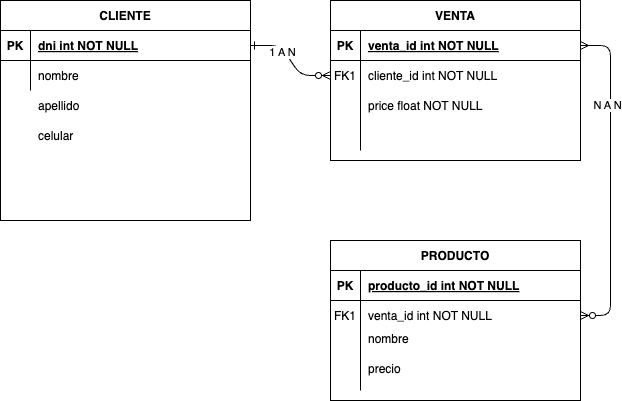

The diagram above was exported from draw.io. Its source (the exported page's mxGraphModel, read from the mxfile embedded in the PNG):
<mxGraphModel dx="909" dy="467" grid="1" gridSize="10" guides="1" tooltips="1" connect="1" arrows="1" fold="1" page="1" pageScale="1" pageWidth="850" pageHeight="1100" math="0" shadow="0" extFonts="Permanent Marker^https://fonts.googleapis.com/css?family=Permanent+Marker">
  <root>
    <mxCell id="0" />
    <mxCell id="1" parent="0" />
    <mxCell id="C-vyLk0tnHw3VtMMgP7b-1" value="" style="edgeStyle=entityRelationEdgeStyle;endArrow=ERzeroToMany;startArrow=ERone;endFill=1;startFill=0;" parent="1" source="C-vyLk0tnHw3VtMMgP7b-24" target="C-vyLk0tnHw3VtMMgP7b-6" edge="1">
      <mxGeometry width="100" height="100" relative="1" as="geometry">
        <mxPoint x="340" y="720" as="sourcePoint" />
        <mxPoint x="440" y="620" as="targetPoint" />
      </mxGeometry>
    </mxCell>
    <mxCell id="PNVk-JYp8gcyMVdpGjD8-18" value="1 A N" style="edgeLabel;html=1;align=center;verticalAlign=middle;resizable=0;points=[];" vertex="1" connectable="0" parent="C-vyLk0tnHw3VtMMgP7b-1">
      <mxGeometry x="-0.2472" y="-2" relative="1" as="geometry">
        <mxPoint as="offset" />
      </mxGeometry>
    </mxCell>
    <mxCell id="C-vyLk0tnHw3VtMMgP7b-12" value="" style="edgeStyle=entityRelationEdgeStyle;endArrow=ERzeroToMany;startArrow=ERmany;endFill=1;startFill=0;" parent="1" source="C-vyLk0tnHw3VtMMgP7b-3" target="C-vyLk0tnHw3VtMMgP7b-17" edge="1">
      <mxGeometry width="100" height="100" relative="1" as="geometry">
        <mxPoint x="400" y="180" as="sourcePoint" />
        <mxPoint x="460" y="205" as="targetPoint" />
        <Array as="points">
          <mxPoint x="720" y="165" />
        </Array>
      </mxGeometry>
    </mxCell>
    <mxCell id="PNVk-JYp8gcyMVdpGjD8-17" value="N A N" style="edgeLabel;html=1;align=center;verticalAlign=middle;resizable=0;points=[];" vertex="1" connectable="0" parent="C-vyLk0tnHw3VtMMgP7b-12">
      <mxGeometry x="-0.458" y="-3" relative="1" as="geometry">
        <mxPoint as="offset" />
      </mxGeometry>
    </mxCell>
    <mxCell id="C-vyLk0tnHw3VtMMgP7b-2" value="VENTA" style="shape=table;startSize=30;container=1;collapsible=1;childLayout=tableLayout;fixedRows=1;rowLines=0;fontStyle=1;align=center;resizeLast=1;" parent="1" vertex="1">
      <mxGeometry x="450" y="120" width="250" height="160" as="geometry" />
    </mxCell>
    <mxCell id="C-vyLk0tnHw3VtMMgP7b-3" value="" style="shape=partialRectangle;collapsible=0;dropTarget=0;pointerEvents=0;fillColor=none;points=[[0,0.5],[1,0.5]];portConstraint=eastwest;top=0;left=0;right=0;bottom=1;" parent="C-vyLk0tnHw3VtMMgP7b-2" vertex="1">
      <mxGeometry y="30" width="250" height="30" as="geometry" />
    </mxCell>
    <mxCell id="C-vyLk0tnHw3VtMMgP7b-4" value="PK" style="shape=partialRectangle;overflow=hidden;connectable=0;fillColor=none;top=0;left=0;bottom=0;right=0;fontStyle=1;" parent="C-vyLk0tnHw3VtMMgP7b-3" vertex="1">
      <mxGeometry width="30" height="30" as="geometry">
        <mxRectangle width="30" height="30" as="alternateBounds" />
      </mxGeometry>
    </mxCell>
    <mxCell id="C-vyLk0tnHw3VtMMgP7b-5" value="venta_id int NOT NULL " style="shape=partialRectangle;overflow=hidden;connectable=0;fillColor=none;top=0;left=0;bottom=0;right=0;align=left;spacingLeft=6;fontStyle=5;" parent="C-vyLk0tnHw3VtMMgP7b-3" vertex="1">
      <mxGeometry x="30" width="220" height="30" as="geometry">
        <mxRectangle width="220" height="30" as="alternateBounds" />
      </mxGeometry>
    </mxCell>
    <mxCell id="C-vyLk0tnHw3VtMMgP7b-6" value="" style="shape=partialRectangle;collapsible=0;dropTarget=0;pointerEvents=0;fillColor=none;points=[[0,0.5],[1,0.5]];portConstraint=eastwest;top=0;left=0;right=0;bottom=0;" parent="C-vyLk0tnHw3VtMMgP7b-2" vertex="1">
      <mxGeometry y="60" width="250" height="30" as="geometry" />
    </mxCell>
    <mxCell id="C-vyLk0tnHw3VtMMgP7b-7" value="FK1" style="shape=partialRectangle;overflow=hidden;connectable=0;fillColor=none;top=0;left=0;bottom=0;right=0;" parent="C-vyLk0tnHw3VtMMgP7b-6" vertex="1">
      <mxGeometry width="30" height="30" as="geometry">
        <mxRectangle width="30" height="30" as="alternateBounds" />
      </mxGeometry>
    </mxCell>
    <mxCell id="C-vyLk0tnHw3VtMMgP7b-8" value="cliente_id int NOT NULL" style="shape=partialRectangle;overflow=hidden;connectable=0;fillColor=none;top=0;left=0;bottom=0;right=0;align=left;spacingLeft=6;" parent="C-vyLk0tnHw3VtMMgP7b-6" vertex="1">
      <mxGeometry x="30" width="220" height="30" as="geometry">
        <mxRectangle width="220" height="30" as="alternateBounds" />
      </mxGeometry>
    </mxCell>
    <mxCell id="C-vyLk0tnHw3VtMMgP7b-9" value="" style="shape=partialRectangle;collapsible=0;dropTarget=0;pointerEvents=0;fillColor=none;points=[[0,0.5],[1,0.5]];portConstraint=eastwest;top=0;left=0;right=0;bottom=0;" parent="C-vyLk0tnHw3VtMMgP7b-2" vertex="1">
      <mxGeometry y="90" width="250" height="30" as="geometry" />
    </mxCell>
    <mxCell id="C-vyLk0tnHw3VtMMgP7b-10" value="" style="shape=partialRectangle;overflow=hidden;connectable=0;fillColor=none;top=0;left=0;bottom=0;right=0;" parent="C-vyLk0tnHw3VtMMgP7b-9" vertex="1">
      <mxGeometry width="30" height="30" as="geometry">
        <mxRectangle width="30" height="30" as="alternateBounds" />
      </mxGeometry>
    </mxCell>
    <mxCell id="C-vyLk0tnHw3VtMMgP7b-11" value="price float NOT NULL" style="shape=partialRectangle;overflow=hidden;connectable=0;fillColor=none;top=0;left=0;bottom=0;right=0;align=left;spacingLeft=6;" parent="C-vyLk0tnHw3VtMMgP7b-9" vertex="1">
      <mxGeometry x="30" width="220" height="30" as="geometry">
        <mxRectangle width="220" height="30" as="alternateBounds" />
      </mxGeometry>
    </mxCell>
    <mxCell id="PNVk-JYp8gcyMVdpGjD8-14" value="" style="shape=partialRectangle;collapsible=0;dropTarget=0;pointerEvents=0;fillColor=none;points=[[0,0.5],[1,0.5]];portConstraint=eastwest;top=0;left=0;right=0;bottom=0;" vertex="1" parent="C-vyLk0tnHw3VtMMgP7b-2">
      <mxGeometry y="120" width="250" height="30" as="geometry" />
    </mxCell>
    <mxCell id="PNVk-JYp8gcyMVdpGjD8-15" value="" style="shape=partialRectangle;overflow=hidden;connectable=0;fillColor=none;top=0;left=0;bottom=0;right=0;" vertex="1" parent="PNVk-JYp8gcyMVdpGjD8-14">
      <mxGeometry width="30" height="30" as="geometry">
        <mxRectangle width="30" height="30" as="alternateBounds" />
      </mxGeometry>
    </mxCell>
    <mxCell id="PNVk-JYp8gcyMVdpGjD8-16" value="" style="shape=partialRectangle;overflow=hidden;connectable=0;fillColor=none;top=0;left=0;bottom=0;right=0;align=left;spacingLeft=6;" vertex="1" parent="PNVk-JYp8gcyMVdpGjD8-14">
      <mxGeometry x="30" width="220" height="30" as="geometry">
        <mxRectangle width="220" height="30" as="alternateBounds" />
      </mxGeometry>
    </mxCell>
    <mxCell id="C-vyLk0tnHw3VtMMgP7b-13" value="PRODUCTO" style="shape=table;startSize=30;container=1;collapsible=1;childLayout=tableLayout;fixedRows=1;rowLines=0;fontStyle=1;align=center;resizeLast=1;" parent="1" vertex="1">
      <mxGeometry x="450" y="360" width="250" height="160" as="geometry" />
    </mxCell>
    <mxCell id="C-vyLk0tnHw3VtMMgP7b-14" value="" style="shape=partialRectangle;collapsible=0;dropTarget=0;pointerEvents=0;fillColor=none;points=[[0,0.5],[1,0.5]];portConstraint=eastwest;top=0;left=0;right=0;bottom=1;" parent="C-vyLk0tnHw3VtMMgP7b-13" vertex="1">
      <mxGeometry y="30" width="250" height="30" as="geometry" />
    </mxCell>
    <mxCell id="C-vyLk0tnHw3VtMMgP7b-15" value="PK" style="shape=partialRectangle;overflow=hidden;connectable=0;fillColor=none;top=0;left=0;bottom=0;right=0;fontStyle=1;" parent="C-vyLk0tnHw3VtMMgP7b-14" vertex="1">
      <mxGeometry width="30" height="30" as="geometry">
        <mxRectangle width="30" height="30" as="alternateBounds" />
      </mxGeometry>
    </mxCell>
    <mxCell id="C-vyLk0tnHw3VtMMgP7b-16" value="producto_id int NOT NULL " style="shape=partialRectangle;overflow=hidden;connectable=0;fillColor=none;top=0;left=0;bottom=0;right=0;align=left;spacingLeft=6;fontStyle=5;" parent="C-vyLk0tnHw3VtMMgP7b-14" vertex="1">
      <mxGeometry x="30" width="220" height="30" as="geometry">
        <mxRectangle width="220" height="30" as="alternateBounds" />
      </mxGeometry>
    </mxCell>
    <mxCell id="C-vyLk0tnHw3VtMMgP7b-17" value="" style="shape=partialRectangle;collapsible=0;dropTarget=0;pointerEvents=0;fillColor=none;points=[[0,0.5],[1,0.5]];portConstraint=eastwest;top=0;left=0;right=0;bottom=0;" parent="C-vyLk0tnHw3VtMMgP7b-13" vertex="1">
      <mxGeometry y="60" width="250" height="30" as="geometry" />
    </mxCell>
    <mxCell id="C-vyLk0tnHw3VtMMgP7b-18" value="FK1" style="shape=partialRectangle;overflow=hidden;connectable=0;fillColor=none;top=0;left=0;bottom=0;right=0;" parent="C-vyLk0tnHw3VtMMgP7b-17" vertex="1">
      <mxGeometry width="30" height="30" as="geometry">
        <mxRectangle width="30" height="30" as="alternateBounds" />
      </mxGeometry>
    </mxCell>
    <mxCell id="C-vyLk0tnHw3VtMMgP7b-19" value="venta_id int NOT NULL" style="shape=partialRectangle;overflow=hidden;connectable=0;fillColor=none;top=0;left=0;bottom=0;right=0;align=left;spacingLeft=6;" parent="C-vyLk0tnHw3VtMMgP7b-17" vertex="1">
      <mxGeometry x="30" width="220" height="30" as="geometry">
        <mxRectangle width="220" height="30" as="alternateBounds" />
      </mxGeometry>
    </mxCell>
    <mxCell id="C-vyLk0tnHw3VtMMgP7b-20" value="" style="shape=partialRectangle;collapsible=0;dropTarget=0;pointerEvents=0;fillColor=none;points=[[0,0.5],[1,0.5]];portConstraint=eastwest;top=0;left=0;right=0;bottom=0;" parent="C-vyLk0tnHw3VtMMgP7b-13" vertex="1">
      <mxGeometry y="90" width="250" height="30" as="geometry" />
    </mxCell>
    <mxCell id="C-vyLk0tnHw3VtMMgP7b-21" value="" style="shape=partialRectangle;overflow=hidden;connectable=0;fillColor=none;top=0;left=0;bottom=0;right=0;" parent="C-vyLk0tnHw3VtMMgP7b-20" vertex="1">
      <mxGeometry width="30" height="30" as="geometry">
        <mxRectangle width="30" height="30" as="alternateBounds" />
      </mxGeometry>
    </mxCell>
    <mxCell id="C-vyLk0tnHw3VtMMgP7b-22" value="nombre&#10;" style="shape=partialRectangle;overflow=hidden;connectable=0;fillColor=none;top=0;left=0;bottom=0;right=0;align=left;spacingLeft=6;" parent="C-vyLk0tnHw3VtMMgP7b-20" vertex="1">
      <mxGeometry x="30" width="220" height="30" as="geometry">
        <mxRectangle width="220" height="30" as="alternateBounds" />
      </mxGeometry>
    </mxCell>
    <mxCell id="PNVk-JYp8gcyMVdpGjD8-11" value="" style="shape=partialRectangle;collapsible=0;dropTarget=0;pointerEvents=0;fillColor=none;points=[[0,0.5],[1,0.5]];portConstraint=eastwest;top=0;left=0;right=0;bottom=0;" vertex="1" parent="C-vyLk0tnHw3VtMMgP7b-13">
      <mxGeometry y="120" width="250" height="30" as="geometry" />
    </mxCell>
    <mxCell id="PNVk-JYp8gcyMVdpGjD8-12" value="" style="shape=partialRectangle;overflow=hidden;connectable=0;fillColor=none;top=0;left=0;bottom=0;right=0;" vertex="1" parent="PNVk-JYp8gcyMVdpGjD8-11">
      <mxGeometry width="30" height="30" as="geometry">
        <mxRectangle width="30" height="30" as="alternateBounds" />
      </mxGeometry>
    </mxCell>
    <mxCell id="PNVk-JYp8gcyMVdpGjD8-13" value="precio&#10;" style="shape=partialRectangle;overflow=hidden;connectable=0;fillColor=none;top=0;left=0;bottom=0;right=0;align=left;spacingLeft=6;" vertex="1" parent="PNVk-JYp8gcyMVdpGjD8-11">
      <mxGeometry x="30" width="220" height="30" as="geometry">
        <mxRectangle width="220" height="30" as="alternateBounds" />
      </mxGeometry>
    </mxCell>
    <mxCell id="C-vyLk0tnHw3VtMMgP7b-23" value="CLIENTE" style="shape=table;startSize=30;container=1;collapsible=1;childLayout=tableLayout;fixedRows=1;rowLines=0;fontStyle=1;align=center;resizeLast=1;" parent="1" vertex="1">
      <mxGeometry x="120" y="120" width="250" height="220" as="geometry">
        <mxRectangle x="120" y="120" width="90" height="30" as="alternateBounds" />
      </mxGeometry>
    </mxCell>
    <mxCell id="C-vyLk0tnHw3VtMMgP7b-24" value="" style="shape=partialRectangle;collapsible=0;dropTarget=0;pointerEvents=0;fillColor=none;points=[[0,0.5],[1,0.5]];portConstraint=eastwest;top=0;left=0;right=0;bottom=1;" parent="C-vyLk0tnHw3VtMMgP7b-23" vertex="1">
      <mxGeometry y="30" width="250" height="30" as="geometry" />
    </mxCell>
    <mxCell id="C-vyLk0tnHw3VtMMgP7b-25" value="PK" style="shape=partialRectangle;overflow=hidden;connectable=0;fillColor=none;top=0;left=0;bottom=0;right=0;fontStyle=1;" parent="C-vyLk0tnHw3VtMMgP7b-24" vertex="1">
      <mxGeometry width="30" height="30" as="geometry">
        <mxRectangle width="30" height="30" as="alternateBounds" />
      </mxGeometry>
    </mxCell>
    <mxCell id="C-vyLk0tnHw3VtMMgP7b-26" value="dni int NOT NULL " style="shape=partialRectangle;overflow=hidden;connectable=0;fillColor=none;top=0;left=0;bottom=0;right=0;align=left;spacingLeft=6;fontStyle=5;" parent="C-vyLk0tnHw3VtMMgP7b-24" vertex="1">
      <mxGeometry x="30" width="220" height="30" as="geometry">
        <mxRectangle width="220" height="30" as="alternateBounds" />
      </mxGeometry>
    </mxCell>
    <mxCell id="C-vyLk0tnHw3VtMMgP7b-27" value="" style="shape=partialRectangle;collapsible=0;dropTarget=0;pointerEvents=0;fillColor=none;points=[[0,0.5],[1,0.5]];portConstraint=eastwest;top=0;left=0;right=0;bottom=0;" parent="C-vyLk0tnHw3VtMMgP7b-23" vertex="1">
      <mxGeometry y="60" width="250" height="30" as="geometry" />
    </mxCell>
    <mxCell id="C-vyLk0tnHw3VtMMgP7b-28" value="" style="shape=partialRectangle;overflow=hidden;connectable=0;fillColor=none;top=0;left=0;bottom=0;right=0;" parent="C-vyLk0tnHw3VtMMgP7b-27" vertex="1">
      <mxGeometry width="30" height="30" as="geometry">
        <mxRectangle width="30" height="30" as="alternateBounds" />
      </mxGeometry>
    </mxCell>
    <mxCell id="C-vyLk0tnHw3VtMMgP7b-29" value="nombre" style="shape=partialRectangle;overflow=hidden;connectable=0;fillColor=none;top=0;left=0;bottom=0;right=0;align=left;spacingLeft=6;" parent="C-vyLk0tnHw3VtMMgP7b-27" vertex="1">
      <mxGeometry x="30" width="220" height="30" as="geometry">
        <mxRectangle width="220" height="30" as="alternateBounds" />
      </mxGeometry>
    </mxCell>
    <mxCell id="PNVk-JYp8gcyMVdpGjD8-2" value="apellido" style="shape=partialRectangle;overflow=hidden;connectable=0;fillColor=none;top=0;left=0;bottom=0;right=0;align=left;spacingLeft=6;" vertex="1" parent="1">
      <mxGeometry x="150" y="210" width="220" height="30" as="geometry">
        <mxRectangle width="220" height="30" as="alternateBounds" />
      </mxGeometry>
    </mxCell>
    <mxCell id="PNVk-JYp8gcyMVdpGjD8-3" value="celular" style="shape=partialRectangle;overflow=hidden;connectable=0;fillColor=none;top=0;left=0;bottom=0;right=0;align=left;spacingLeft=6;" vertex="1" parent="1">
      <mxGeometry x="150" y="240" width="220" height="30" as="geometry">
        <mxRectangle width="220" height="30" as="alternateBounds" />
      </mxGeometry>
    </mxCell>
  </root>
</mxGraphModel>